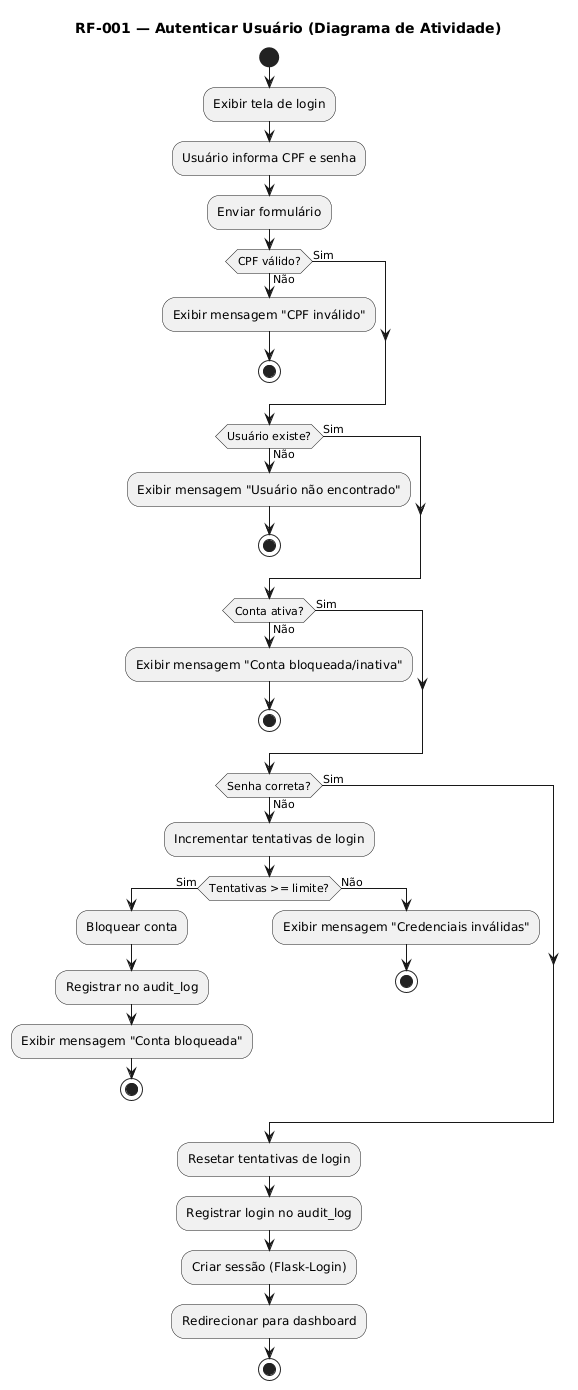

The diagram above was rendered by PlantUML. Its source (embedded in the PNG):
@startuml
title RF-001 — Autenticar Usuário (Diagrama de Atividade)

start

:Exibir tela de login;

:Usuário informa CPF e senha;

:Enviar formulário;

if (CPF válido?) then (Não)
    :Exibir mensagem "CPF inválido";
    stop
else (Sim)
endif

if (Usuário existe?) then (Não)
    :Exibir mensagem "Usuário não encontrado";
    stop
else (Sim)
endif

if (Conta ativa?) then (Não)
    :Exibir mensagem "Conta bloqueada/inativa";
    stop
else (Sim)
endif

if (Senha correta?) then (Não)
    :Incrementar tentativas de login;
    
    if (Tentativas >= limite?) then (Sim)
        :Bloquear conta;
        :Registrar no audit_log;
        :Exibir mensagem "Conta bloqueada";
        stop
    else (Não)
        :Exibir mensagem "Credenciais inválidas";
        stop
    endif

else (Sim)
endif

:Resetar tentativas de login;

:Registrar login no audit_log;

:Criar sessão (Flask-Login);

:Redirecionar para dashboard;

stop

@enduml